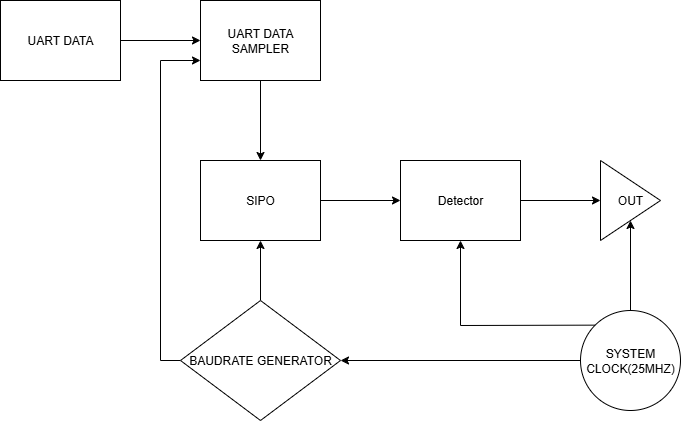

The diagram above was exported from draw.io. Its source (the exported page's mxGraphModel, read from the mxfile embedded in the PNG):
<mxGraphModel dx="786" dy="516" grid="1" gridSize="10" guides="1" tooltips="1" connect="1" arrows="1" fold="1" page="1" pageScale="1" pageWidth="3300" pageHeight="4681" math="0" shadow="0">
  <root>
    <mxCell id="0" />
    <mxCell id="1" parent="0" />
    <mxCell id="bB9X4P18PoKRWRlmO_Ox-8" style="edgeStyle=orthogonalEdgeStyle;rounded=0;orthogonalLoop=1;jettySize=auto;html=1;entryX=0;entryY=0.5;entryDx=0;entryDy=0;" edge="1" parent="1" source="bB9X4P18PoKRWRlmO_Ox-1" target="bB9X4P18PoKRWRlmO_Ox-2">
      <mxGeometry relative="1" as="geometry" />
    </mxCell>
    <mxCell id="bB9X4P18PoKRWRlmO_Ox-1" value="UART DATA" style="rounded=0;whiteSpace=wrap;html=1;" vertex="1" parent="1">
      <mxGeometry x="120" y="120" width="120" height="80" as="geometry" />
    </mxCell>
    <mxCell id="bB9X4P18PoKRWRlmO_Ox-9" style="edgeStyle=orthogonalEdgeStyle;rounded=0;orthogonalLoop=1;jettySize=auto;html=1;entryX=0.5;entryY=0;entryDx=0;entryDy=0;" edge="1" parent="1" source="bB9X4P18PoKRWRlmO_Ox-2" target="bB9X4P18PoKRWRlmO_Ox-3">
      <mxGeometry relative="1" as="geometry" />
    </mxCell>
    <mxCell id="bB9X4P18PoKRWRlmO_Ox-2" value="UART DATA SAMPLER" style="rounded=0;whiteSpace=wrap;html=1;" vertex="1" parent="1">
      <mxGeometry x="320" y="120" width="120" height="80" as="geometry" />
    </mxCell>
    <mxCell id="bB9X4P18PoKRWRlmO_Ox-7" style="edgeStyle=orthogonalEdgeStyle;rounded=0;orthogonalLoop=1;jettySize=auto;html=1;entryX=0;entryY=0.5;entryDx=0;entryDy=0;" edge="1" parent="1" source="bB9X4P18PoKRWRlmO_Ox-3" target="bB9X4P18PoKRWRlmO_Ox-4">
      <mxGeometry relative="1" as="geometry" />
    </mxCell>
    <mxCell id="bB9X4P18PoKRWRlmO_Ox-3" value="SIPO" style="rounded=0;whiteSpace=wrap;html=1;" vertex="1" parent="1">
      <mxGeometry x="320" y="280" width="120" height="80" as="geometry" />
    </mxCell>
    <mxCell id="bB9X4P18PoKRWRlmO_Ox-6" style="edgeStyle=orthogonalEdgeStyle;rounded=0;orthogonalLoop=1;jettySize=auto;html=1;entryX=0;entryY=0.5;entryDx=0;entryDy=0;" edge="1" parent="1" source="bB9X4P18PoKRWRlmO_Ox-4" target="bB9X4P18PoKRWRlmO_Ox-5">
      <mxGeometry relative="1" as="geometry" />
    </mxCell>
    <mxCell id="bB9X4P18PoKRWRlmO_Ox-4" value="Detector" style="rounded=0;whiteSpace=wrap;html=1;" vertex="1" parent="1">
      <mxGeometry x="520" y="280" width="120" height="80" as="geometry" />
    </mxCell>
    <mxCell id="bB9X4P18PoKRWRlmO_Ox-5" value="OUT" style="triangle;whiteSpace=wrap;html=1;" vertex="1" parent="1">
      <mxGeometry x="720" y="280" width="60" height="80" as="geometry" />
    </mxCell>
    <mxCell id="bB9X4P18PoKRWRlmO_Ox-11" style="edgeStyle=orthogonalEdgeStyle;rounded=0;orthogonalLoop=1;jettySize=auto;html=1;" edge="1" parent="1" source="bB9X4P18PoKRWRlmO_Ox-10" target="bB9X4P18PoKRWRlmO_Ox-5">
      <mxGeometry relative="1" as="geometry" />
    </mxCell>
    <mxCell id="bB9X4P18PoKRWRlmO_Ox-14" style="edgeStyle=orthogonalEdgeStyle;rounded=0;orthogonalLoop=1;jettySize=auto;html=1;entryX=1;entryY=0.5;entryDx=0;entryDy=0;" edge="1" parent="1" source="bB9X4P18PoKRWRlmO_Ox-10" target="bB9X4P18PoKRWRlmO_Ox-13">
      <mxGeometry relative="1" as="geometry">
        <mxPoint x="580" y="470" as="targetPoint" />
      </mxGeometry>
    </mxCell>
    <mxCell id="bB9X4P18PoKRWRlmO_Ox-10" value="SYSTEM&lt;div&gt;CLOCK(25MHZ)&lt;/div&gt;" style="ellipse;whiteSpace=wrap;html=1;aspect=fixed;" vertex="1" parent="1">
      <mxGeometry x="700" y="430" width="100" height="100" as="geometry" />
    </mxCell>
    <mxCell id="bB9X4P18PoKRWRlmO_Ox-15" style="edgeStyle=orthogonalEdgeStyle;rounded=0;orthogonalLoop=1;jettySize=auto;html=1;entryX=0.5;entryY=1;entryDx=0;entryDy=0;" edge="1" parent="1" source="bB9X4P18PoKRWRlmO_Ox-13" target="bB9X4P18PoKRWRlmO_Ox-3">
      <mxGeometry relative="1" as="geometry" />
    </mxCell>
    <mxCell id="bB9X4P18PoKRWRlmO_Ox-17" style="edgeStyle=orthogonalEdgeStyle;rounded=0;orthogonalLoop=1;jettySize=auto;html=1;entryX=0;entryY=0.75;entryDx=0;entryDy=0;" edge="1" parent="1" source="bB9X4P18PoKRWRlmO_Ox-13" target="bB9X4P18PoKRWRlmO_Ox-2">
      <mxGeometry relative="1" as="geometry">
        <Array as="points">
          <mxPoint x="280" y="480" />
          <mxPoint x="280" y="180" />
        </Array>
      </mxGeometry>
    </mxCell>
    <mxCell id="bB9X4P18PoKRWRlmO_Ox-13" value="BAUDRATE GENERATOR" style="rhombus;whiteSpace=wrap;html=1;" vertex="1" parent="1">
      <mxGeometry x="300" y="420" width="160" height="120" as="geometry" />
    </mxCell>
    <mxCell id="bB9X4P18PoKRWRlmO_Ox-16" value="" style="endArrow=classic;html=1;rounded=0;exitX=0;exitY=0;exitDx=0;exitDy=0;entryX=0.5;entryY=1;entryDx=0;entryDy=0;" edge="1" parent="1" source="bB9X4P18PoKRWRlmO_Ox-10" target="bB9X4P18PoKRWRlmO_Ox-4">
      <mxGeometry width="50" height="50" relative="1" as="geometry">
        <mxPoint x="450" y="410" as="sourcePoint" />
        <mxPoint x="500" y="360" as="targetPoint" />
        <Array as="points">
          <mxPoint x="580" y="445" />
        </Array>
      </mxGeometry>
    </mxCell>
  </root>
</mxGraphModel>